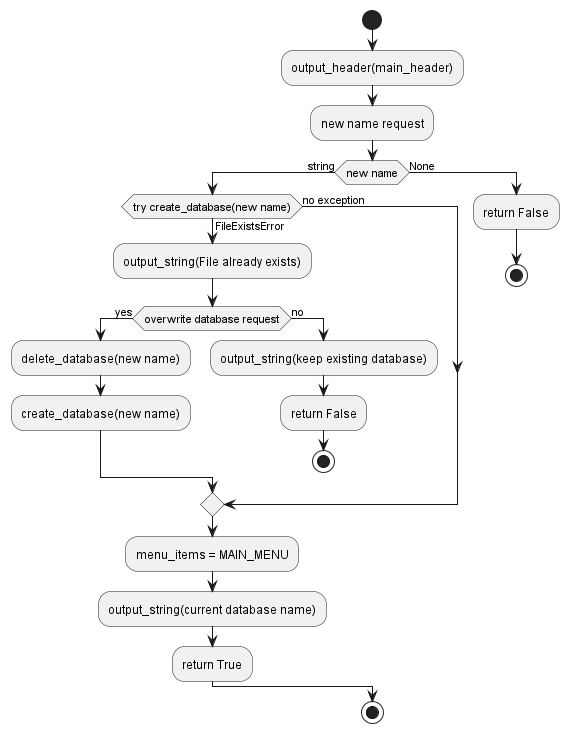

The diagram above was rendered by PlantUML. Its source (embedded in the PNG):
@startuml
'https://plantuml.com/activity-diagram-beta

start
:output_header(main_header);
:new name request;
if (new name) then (string)
  if (try create_database(new name)) then (FileExistsError)
    :output_string(File already exists);
    if (overwrite database request) then (yes)
      :delete_database(new name);
      :create_database(new name);
    else (no)
      :output_string(keep existing database);
      :return False;
      stop
    endif
  else (no exception)
  endif
  :menu_items = MAIN_MENU;
  :output_string(current database name);
  :return True;
else (None)
  :return False;
  stop
endif
stop

@enduml